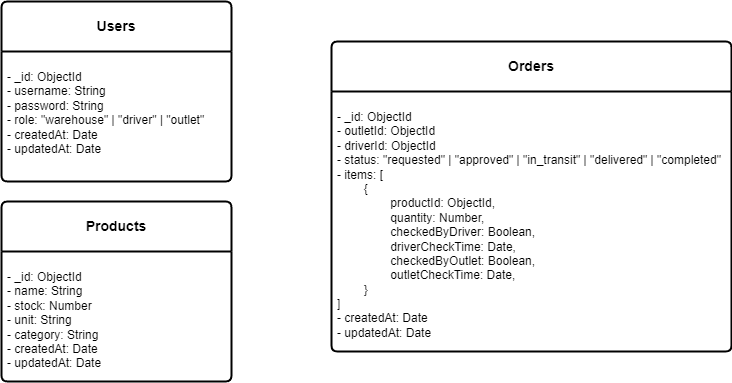

The diagram above was exported from draw.io. Its source (the exported page's mxGraphModel, read from the mxfile embedded in the PNG):
<mxGraphModel dx="298" dy="456" grid="1" gridSize="10" guides="1" tooltips="1" connect="1" arrows="1" fold="1" page="1" pageScale="1" pageWidth="850" pageHeight="1100" math="0" shadow="0">
  <root>
    <mxCell id="0" />
    <mxCell id="1" parent="0" />
    <mxCell id="2" value="&lt;b&gt;Users&lt;/b&gt;" style="swimlane;childLayout=stackLayout;horizontal=1;startSize=50;horizontalStack=0;rounded=1;fontSize=14;fontStyle=0;strokeWidth=2;resizeParent=0;resizeLast=1;shadow=0;dashed=0;align=center;arcSize=4;whiteSpace=wrap;html=1;" parent="1" vertex="1">
      <mxGeometry x="60" y="80" width="230" height="180" as="geometry" />
    </mxCell>
    <mxCell id="3" value="&lt;p&gt;- _id: ObjectId&lt;br&gt;- username: String&lt;br&gt;- password: String&lt;br&gt;- role: &quot;warehouse&quot; | &quot;driver&quot; | &quot;outlet&quot;&lt;br&gt;- createdAt: Date&lt;br&gt;- updatedAt: Date&lt;/p&gt;" style="align=left;strokeColor=none;fillColor=none;spacingLeft=4;fontSize=12;verticalAlign=top;resizable=0;rotatable=0;part=1;html=1;" parent="2" vertex="1">
      <mxGeometry y="50" width="230" height="130" as="geometry" />
    </mxCell>
    <mxCell id="4" value="&lt;b&gt;Products&lt;/b&gt;" style="swimlane;childLayout=stackLayout;horizontal=1;startSize=50;horizontalStack=0;rounded=1;fontSize=14;fontStyle=0;strokeWidth=2;resizeParent=0;resizeLast=1;shadow=0;dashed=0;align=center;arcSize=4;whiteSpace=wrap;html=1;" parent="1" vertex="1">
      <mxGeometry x="60" y="280" width="230" height="180" as="geometry" />
    </mxCell>
    <mxCell id="5" value="&lt;p&gt;- _id: ObjectId&lt;br&gt;- name: String&lt;br&gt;- stock: Number&lt;br&gt;- unit: String&lt;br&gt;- category: String&lt;br&gt;- createdAt: Date&lt;br&gt;- updatedAt: Date&lt;/p&gt;" style="align=left;strokeColor=none;fillColor=none;spacingLeft=4;fontSize=12;verticalAlign=top;resizable=0;rotatable=0;part=1;html=1;" parent="4" vertex="1">
      <mxGeometry y="50" width="230" height="130" as="geometry" />
    </mxCell>
    <mxCell id="6" value="&lt;b&gt;Orders&lt;/b&gt;" style="swimlane;childLayout=stackLayout;horizontal=1;startSize=50;horizontalStack=0;rounded=1;fontSize=14;fontStyle=0;strokeWidth=2;resizeParent=0;resizeLast=1;shadow=0;dashed=0;align=center;arcSize=4;whiteSpace=wrap;html=1;" parent="1" vertex="1">
      <mxGeometry x="390" y="120" width="400" height="310" as="geometry" />
    </mxCell>
    <mxCell id="7" value="&lt;p style=&quot;scrollbar-color: light-dark(#e2e2e2, #4b4b4b)&lt;br/&gt;&#09;&#09;&#09;&#09;&#09;light-dark(#fbfbfb, var(--dark-panel-color));&quot;&gt;- _id: ObjectId&lt;br&gt;- outletId: ObjectId&lt;br&gt;- driverId: ObjectId&lt;br&gt;- status: &quot;requested&quot; | &quot;approved&quot; | &quot;in_transit&quot; | &quot;delivered&quot; | &quot;completed&quot;&lt;br&gt;- items: [&lt;br&gt;&lt;span style=&quot;white-space: pre;&quot;&gt;&#09;&lt;/span&gt;{&lt;br&gt;&lt;span style=&quot;white-space: pre;&quot;&gt;&#09;&lt;span style=&quot;white-space: pre;&quot;&gt;&#09;&lt;/span&gt;productId: ObjectId,&lt;br&gt;&lt;/span&gt;&lt;span style=&quot;white-space: pre;&quot;&gt;&#09;&lt;/span&gt;&lt;span style=&quot;white-space: pre;&quot;&gt;&#09;&lt;/span&gt;quantity: Number,&lt;br&gt;&lt;span style=&quot;white-space: pre;&quot;&gt;&#09;&lt;/span&gt;&lt;span style=&quot;white-space: pre;&quot;&gt;&#09;&lt;/span&gt;checkedByDriver: Boolean,&lt;br&gt;&lt;span style=&quot;white-space: pre;&quot;&gt;&#09;&lt;/span&gt;&lt;span style=&quot;white-space: pre;&quot;&gt;&#09;&lt;/span&gt;driverCheckTime: Date,&lt;br&gt;&lt;span style=&quot;white-space: pre;&quot;&gt;&#09;&lt;/span&gt;&lt;span style=&quot;white-space: pre;&quot;&gt;&#09;&lt;/span&gt;&lt;span style=&quot;background-color: transparent;&quot;&gt;checkedByOutlet: Boolean,&lt;br&gt;&lt;/span&gt;&lt;span style=&quot;scrollbar-color: light-dark(#e2e2e2, #4b4b4b)&lt;br/&gt;&#09;&#09;&#09;&#09;&#09;light-dark(#fbfbfb, var(--dark-panel-color)); white-space-collapse: preserve;&quot;&gt;&#09;&lt;/span&gt;&lt;span style=&quot;scrollbar-color: light-dark(#e2e2e2, #4b4b4b)&lt;br/&gt;&#09;&#09;&#09;&#09;&#09;light-dark(#fbfbfb, var(--dark-panel-color)); white-space-collapse: preserve;&quot;&gt;&#09;&lt;/span&gt;outletCheckTime: Date,&lt;br&gt;&lt;span style=&quot;white-space: pre;&quot;&gt;&#09;&lt;/span&gt;}&lt;br&gt;]&lt;br&gt;- createdAt: Date&lt;br&gt;- updatedAt: Date&lt;/p&gt;" style="align=left;strokeColor=none;fillColor=none;spacingLeft=4;fontSize=12;verticalAlign=top;resizable=0;rotatable=0;part=1;html=1;" parent="6" vertex="1">
      <mxGeometry y="50" width="400" height="260" as="geometry" />
    </mxCell>
  </root>
</mxGraphModel>